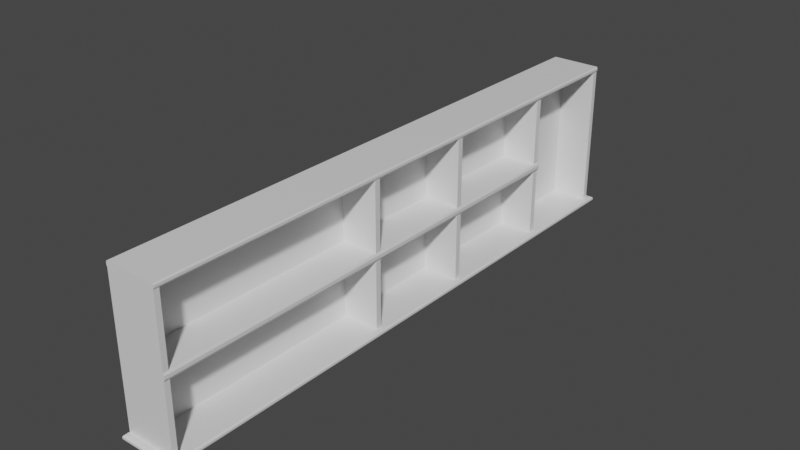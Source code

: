 # Source: barback2.blend  (saved by Blender 3.1.7; exported with 4.5.12 LTS)
import bpy
from mathutils import Matrix  # noqa: F401  (used for matrix-valued properties, if any)

bpy.ops.wm.read_factory_settings(use_empty=True)
scene = bpy.context.scene
scene.name = 'Scene'

# ---- collections
col_collection = bpy.data.collections.new('Collection'); scene.collection.children.link(col_collection)

# ---- materials (node trees are filled in below, after node groups)
mat_material = bpy.data.materials.new('Material')
mat_material.alpha_threshold = 0.0
mat_material.use_transparent_shadow = False
mat_material.line_color = (0.0, 0.0, 0.0, 1.0)

# ---- material node trees
mat_material.use_nodes = True; mat_material.node_tree.nodes.clear()
_N = mat_material.node_tree.nodes; _L = mat_material.node_tree.links
n0 = _N.new('ShaderNodeOutputMaterial'); n0.name = 'Material Output'; n0.location = (300, 300)
n1 = _N.new('ShaderNodeBsdfPrincipled'); n1.name = 'Principled BSDF'; n1.location = (10, 300)
n1.distribution = 'GGX'
n1.subsurface_method = 'RANDOM_WALK_SKIN'
n1.inputs[2].default_value = 0.4
n1.inputs[3].default_value = 1.45
n1.inputs[27].default_value = (0.0, 0.0, 0.0, 1.0)
n1.inputs[28].default_value = 1.0
_L.new(n1.outputs[0], n0.inputs[0])
n0.is_active_output = True

# ---- world
world_world = bpy.data.worlds.new('World'); scene.world = world_world
world_world.use_nodes = True; world_world.node_tree.nodes.clear()
_N = world_world.node_tree.nodes; _L = world_world.node_tree.links
n0 = _N.new('ShaderNodeOutputWorld'); n0.name = 'World Output'; n0.location = (300, 300)
n1 = _N.new('ShaderNodeBackground'); n1.name = 'Background'; n1.location = (10, 300)
n1.inputs[0].default_value = (0.05088, 0.05088, 0.05088, 1.0)
_L.new(n1.outputs[0], n0.inputs[0])
n0.is_active_output = True
world_world.color = (0.05088, 0.05088, 0.05088)
world_world.use_sun_shadow = False
world_world.sun_shadow_jitter_overblur = 0.0

# ---- meshes
me_cube = bpy.data.meshes.new('Cube')
me_cube.from_pydata([(1.0, 1.0, 1.0), (1.0, -1.0, 1.0), (-1.0, 1.0, 1.0), (-1.0, 1.0, -1.0), (-1.0, -1.0, 1.0), (-1.0, -1.0, -1.0), (1.0, 1.0, 0.9333), (1.0, 1.0, -0.9333), (-1.0, -1.0, -0.9333), (-1.0, -1.0, 0.9333), (1.0, -1.0, 0.9333), (1.0, -1.0, -0.9333), (-1.0, 1.0, 0.9333), (-1.0, 1.0, -0.9333), (-1.0, 0.9816, -1.0), (-1.0, -0.9816, -1.0), (1.0, 0.9816, 1.0), (1.0, -0.9816, 1.0), (-1.0, -0.9816, 1.0), (-1.0, 0.9816, 1.0), (1.0, 0.9816, -0.9333), (1.0, -0.9816, -0.9333), (1.0, 0.9816, 0.9333), (1.0, -0.9816, 0.9333), (-1.0, -0.9816, -0.9333), (-1.0, 0.9816, -0.9333), (-1.0, -0.9816, 0.9333), (-1.0, 0.9816, 0.9333), (-0.4682, 0.2063, -0.9333), (-0.4682, 0.2063, -0.05), (-0.4682, 0.9816, -0.05), (-0.4682, 0.9816, -0.9333), (-0.4682, -0.9816, 0.05), (-0.4682, -0.9816, 0.9333), (-0.4682, -0.2063, 0.9333), (-0.4682, -0.2063, 0.05), (1.0, 1.0, -0.05), (1.0, 1.0, 0.05), (-1.0, -1.0, -0.05), (-1.0, -1.0, 0.05), (1.0, -1.0, -0.05), (1.0, -1.0, 0.05), (-1.0, 1.0, 0.05), (-1.0, 1.0, -0.05), (-1.0, -0.9816, -0.05), (-1.0, -0.9816, 0.05), (-1.0, 0.9816, 0.05), (-1.0, 0.9816, -0.05), (1.0, 0.9816, -0.05), (1.0, 0.9816, 0.05), (1.0, -0.9816, 0.05), (1.0, -0.9816, -0.05), (-0.4682, 0.1863, -0.9333), (-0.4682, -0.1863, -0.9333), (-0.4682, -0.1863, -0.05), (-0.4682, 0.1863, -0.05), (-1.0, -0.2063, -1.0), (-1.0, -0.1863, -1.0), (1.0, -0.2063, 1.0), (1.0, -0.1863, 1.0), (-1.0, -0.1863, 1.0), (-1.0, -0.2063, 1.0), (1.0, -0.1863, -0.9333), (1.0, -0.2063, -0.9333), (1.0, -0.2063, 0.9333), (1.0, -0.1863, 0.9333), (-1.0, -0.2063, -0.9333), (-1.0, -0.1863, -0.9333), (-1.0, -0.1863, 0.9333), (-1.0, -0.2063, 0.9333), (1.0, -0.1863, 0.05), (1.0, -0.2063, 0.05), (1.0, -0.2063, -0.05), (1.0, -0.1863, -0.05), (-1.0, -0.1863, -0.05), (-1.0, -0.2063, -0.05), (-1.0, -0.2063, 0.05), (-1.0, -0.1863, 0.05), (-1.0, 0.1863, -1.0), (-1.0, 0.2063, -1.0), (1.0, 0.1863, 1.0), (1.0, 0.2063, 1.0), (-1.0, 0.2063, 1.0), (-1.0, 0.1863, 1.0), (1.0, 0.2063, -0.9333), (1.0, 0.1863, -0.9333), (1.0, 0.1863, 0.9333), (1.0, 0.2063, 0.9333), (-1.0, 0.1863, -0.9333), (-1.0, 0.2063, -0.9333), (-1.0, 0.2063, 0.9333), (-1.0, 0.1863, 0.9333), (1.0, 0.1863, -0.05), (1.0, 0.2063, -0.05), (1.0, 0.2063, 0.05), (1.0, 0.1863, 0.05), (-1.0, 0.1863, 0.05), (-1.0, 0.2063, 0.05), (-1.0, 0.2063, -0.05), (-1.0, 0.1863, -0.05), (-0.4682, -0.2063, -0.9333), (-0.4682, -0.2063, -0.05), (-0.4682, -0.9816, -0.05), (-0.4682, -0.9816, -0.9333), (-0.4682, 0.9816, 0.05), (-0.4682, 0.9816, 0.9333), (-0.4682, 0.2063, 0.9333), (-0.4682, 0.2063, 0.05), (-0.4682, 0.1863, 0.9333), (-0.4682, -0.1863, 0.9333), (-0.4682, -0.1863, 0.05), (-0.4682, 0.1863, 0.05), (1.15, 1.0, -0.9333), (1.15, 1.0, -1.0), (1.15, -1.0, -0.9333), (1.15, -1.0, -1.0), (1.15, 0.9816, -1.0), (1.15, -0.9816, -0.9333), (1.15, -0.9816, -1.0), (1.15, 0.9816, -0.9333), (1.15, -0.1863, -1.0), (1.15, -0.2063, -1.0), (1.15, -0.1863, -0.9333), (1.15, -0.2063, -0.9333), (1.15, 0.2063, -1.0), (1.15, 0.1863, -1.0), (1.15, 0.2063, -0.9333), (1.15, 0.1863, -0.9333), (1.0, -1.015, -0.9333), (1.0, -1.015, -1.0), (-1.0, -1.015, -1.0), (-1.0, -1.015, -0.9333), (1.15, -1.015, -1.0), (1.15, -1.015, -0.9333), (1.0, 1.015, -1.0), (-1.0, 1.015, -1.0), (1.0, 1.015, -0.9333), (-1.0, 1.015, -0.9333), (1.15, 1.015, -0.9333), (1.15, 1.015, -1.0), (-0.4682, 0.6468, 0.05), (1.0, 0.6467, 0.05), (-0.4682, 0.6467, -0.05), (1.0, 0.6467, -0.05), (-1.001, -0.9816, -0.02182), (-1.001, -0.9816, 0.02182), (1.0, 0.9816, -0.02182), (1.0, 0.9816, 0.02182), (1.043, -0.9816, 0.02182), (1.043, -0.9816, -0.02182), (1.0, 1.0, -0.02182), (1.0, 1.0, 0.02182), (-1.001, 0.9816, 0.02182), (-1.001, 0.9816, -0.02182), (-1.001, -1.0, -0.02182), (-1.001, -1.0, 0.02182), (1.043, -1.0, -0.02182), (1.043, -1.0, 0.02182), (-1.001, 1.0, 0.02182), (-1.001, 1.0, -0.02182), (-1.001, -0.2063, -0.02182), (-1.001, -0.2063, 0.02182), (-1.001, -0.1863, 0.02182), (-1.001, -0.1863, -0.02182), (1.043, -0.2063, 0.02182), (1.043, -0.2063, -0.02182), (1.043, -0.1863, -0.02182), (1.043, -0.1863, 0.02182), (-1.001, 0.2063, 0.02182), (-1.001, 0.2063, -0.02182), (-1.001, 0.1863, -0.02182), (-1.001, 0.1863, 0.02182), (1.043, 0.2063, -0.02182), (1.043, 0.2063, 0.02182), (1.043, 0.1863, 0.02182), (1.043, 0.1863, -0.02182), (1.043, 0.6467, 0.02182), (1.043, 0.6467, -0.02182), (-1.029, -1.0, 0.9522), (-1.029, -1.0, 0.9811), (1.029, 1.0, 0.9811), (1.029, 1.0, 0.9522), (1.029, -1.0, 0.9811), (1.029, -1.0, 0.9522), (-1.029, 1.0, 0.9811), (-1.029, 1.0, 0.9522), (1.029, 0.9816, 0.9811), (1.029, 0.9816, 0.9522), (1.029, -0.9816, 0.9811), (1.029, -0.9816, 0.9522), (-1.029, -0.9816, 0.9811), (-1.029, -0.9816, 0.9522), (-1.029, 0.9816, 0.9811), (-1.029, 0.9816, 0.9522), (-1.029, -0.1863, 0.9811), (-1.029, -0.1863, 0.9522), (-1.029, -0.2063, 0.9522), (-1.029, -0.2063, 0.9811), (1.029, -0.2063, 0.9811), (1.029, -0.2063, 0.9522), (1.029, -0.1863, 0.9522), (1.029, -0.1863, 0.9811), (-1.029, 0.2063, 0.9811), (-1.029, 0.2063, 0.9522), (-1.029, 0.1863, 0.9522), (-1.029, 0.1863, 0.9811), (1.029, 0.1863, 0.9811), (1.029, 0.1863, 0.9522), (1.029, 0.2063, 0.9522), (1.029, 0.2063, 0.9811), (-1.054, 1.0, -0.9534), (-1.054, 1.0, -0.9799), (-1.054, -1.0, -0.9799), (-1.054, -1.0, -0.9534), (-1.054, -0.9816, -0.9534), (-1.054, -0.9816, -0.9799), (-1.054, 0.9816, -0.9534), (-1.054, 0.9816, -0.9799), (-1.054, -0.1863, -0.9534), (-1.054, -0.1863, -0.9799), (-1.054, -0.2063, -0.9799), (-1.054, -0.2063, -0.9534), (-1.054, 0.2063, -0.9534), (-1.054, 0.2063, -0.9799), (-1.054, 0.1863, -0.9799), (-1.054, 0.1863, -0.9534), (1.197, 1.0, -0.9534), (1.197, 1.0, -0.9799), (1.197, -1.0, -0.9534), (1.197, -1.0, -0.9799), (1.197, 0.9816, -0.9534), (1.197, 0.9816, -0.9799), (1.197, -0.9816, -0.9534), (1.197, -0.9816, -0.9799), (1.197, -0.2063, -0.9534), (1.197, -0.2063, -0.9799), (1.197, -0.1863, -0.9799), (1.197, -0.1863, -0.9534), (1.197, 0.1863, -0.9534), (1.197, 0.1863, -0.9799), (1.197, 0.2063, -0.9799), (1.197, 0.2063, -0.9534), (1.04, -1.022, -0.9534), (1.04, -1.022, -0.9799), (-1.054, -1.022, -0.9799), (-1.054, -1.022, -0.9534), (1.197, -1.022, -0.9534), (1.197, -1.022, -0.9799), (1.04, 1.022, -0.9534), (1.04, 1.022, -0.9799), (-1.054, 1.022, -0.9534), (-1.054, 1.022, -0.9799), (1.197, 1.022, -0.9534), (1.197, 1.022, -0.9799)], [], [(17, 18, 4, 1), (182, 1, 4, 179), (192, 19, 2, 184), (188, 17, 1, 182), (184, 2, 0, 180), (7, 112, 138, 136), (7, 20, 119, 112), (216, 25, 13, 210), (11, 8, 131, 128), (21, 51, 40, 11), (11, 40, 38, 8), (213, 8, 24, 214), (218, 67, 88, 225), (85, 62, 122, 127), (180, 0, 16, 186), (202, 82, 19, 192), (186, 16, 81, 209), (179, 4, 18, 190), (194, 60, 83, 205), (0, 2, 19, 16), (16, 19, 82, 81), (80, 83, 60, 59), (62, 63, 123, 122), (198, 58, 17, 188), (206, 80, 59, 201), (20, 84, 126, 119), (222, 89, 25, 216), (99, 88, 67, 74, 163, 162, 77, 68, 91, 96, 171, 170), (177, 143, 142, 140, 141, 176), (58, 61, 18, 17), (97, 90, 27, 46, 152, 153, 47, 25, 89, 98, 169, 168), (41, 10, 9, 39), (30, 31, 20, 48, 146, 147, 49, 22, 105, 104), (39, 9, 26, 45, 145, 144, 44, 24, 8, 38, 154, 155), (50, 23, 10, 41), (42, 12, 6, 37, 151, 150, 36, 7, 13, 43, 159, 158), (190, 18, 61, 197), (55, 54, 53, 52), (165, 149, 51, 72), (175, 166, 73, 92), (156, 154, 38, 40), (149, 156, 40, 51), (169, 98, 89, 88, 99, 170, 171, 96, 91, 90, 97, 168), (61, 58, 59, 60), (195, 68, 69, 196), (199, 64, 65, 200), (63, 21, 117, 123), (219, 57, 56, 220), (165, 72, 73, 166), (25, 47, 153, 152, 46, 27, 12, 42, 158, 159, 43, 13), (62, 73, 72, 63), (70, 65, 64, 71), (214, 24, 66, 221), (83, 80, 81, 82), (203, 90, 91, 204), (207, 86, 87, 208), (223, 79, 78, 224), (173, 94, 95, 174), (161, 76, 69, 68, 77, 162, 163, 74, 67, 66, 75, 160), (92, 85, 84, 93), (86, 95, 94, 87), (73, 54, 55, 92), (62, 53, 54, 73), (85, 52, 53, 62), (92, 55, 52, 85), (35, 34, 33, 32), (64, 34, 35, 71), (23, 33, 34, 64), (50, 32, 33, 23), (71, 35, 32, 50), (31, 30, 142, 29, 28), (93, 29, 142, 143), (84, 28, 29, 93), (20, 31, 28, 84), (100, 101, 102, 103), (72, 101, 100, 63), (51, 102, 101, 72), (21, 103, 102, 51), (63, 100, 103, 21), (104, 105, 106, 107, 140), (87, 106, 105, 22), (94, 107, 106, 87), (140, 142, 30, 104), (108, 109, 110, 111), (65, 109, 108, 86), (70, 110, 109, 65), (95, 111, 110, 70), (86, 108, 111, 95), (232, 117, 114, 228), (226, 112, 119, 230), (234, 123, 117, 232), (230, 119, 126, 241), (238, 127, 122, 237), (235, 121, 120, 236), (239, 125, 124, 240), (84, 85, 127, 126), (124, 125, 120, 121, 118, 115, 132, 129, 130, 5, 15, 56, 57, 78, 79, 14, 3, 135, 134, 139, 113, 116), (21, 11, 114, 117), (212, 5, 130, 244), (242, 128, 131, 245), (243, 129, 132, 247), (114, 11, 128, 133), (228, 114, 133, 246), (250, 137, 136, 248), (248, 136, 138, 252), (210, 13, 137, 250), (13, 7, 136, 137), (227, 113, 139, 253), (143, 177, 172, 93), (176, 141, 94, 173), (141, 140, 107, 94), (177, 176, 173, 172), (93, 172, 175, 92), (172, 173, 174, 175), (71, 164, 167, 70), (164, 165, 166, 167), (50, 41, 157, 148), (148, 157, 156, 149), (41, 39, 155, 157), (157, 155, 154, 156), (7, 36, 150, 151, 37, 6, 22, 49, 147, 146, 48, 20), (95, 70, 167, 174), (174, 167, 166, 175), (71, 50, 148, 164), (164, 148, 149, 165), (80, 206, 209, 81), (206, 207, 208, 209), (82, 202, 205, 83), (202, 203, 204, 205), (58, 198, 201, 59), (198, 199, 200, 201), (60, 194, 197, 61), (194, 195, 196, 197), (26, 191, 196, 69), (191, 190, 197, 196), (86, 207, 200, 65), (207, 206, 201, 200), (64, 199, 189, 23), (199, 198, 188, 189), (68, 195, 204, 91), (195, 194, 205, 204), (9, 178, 191, 26), (178, 179, 190, 191), (22, 187, 208, 87), (187, 186, 209, 208), (90, 203, 193, 27), (203, 202, 192, 193), (6, 181, 187, 22), (181, 180, 186, 187), (12, 185, 181, 6), (185, 184, 180, 181), (23, 189, 183, 10), (189, 188, 182, 183), (27, 193, 185, 12), (193, 192, 184, 185), (10, 183, 178, 9), (183, 182, 179, 178), (112, 226, 252, 138), (226, 227, 253, 252), (3, 211, 251, 135), (211, 210, 250, 251), (134, 249, 253, 139), (249, 248, 252, 253), (135, 251, 249, 134), (251, 250, 248, 249), (115, 229, 247, 132), (229, 228, 246, 247), (128, 242, 246, 133), (242, 243, 247, 246), (129, 243, 244, 130), (243, 242, 245, 244), (8, 213, 245, 131), (213, 212, 244, 245), (127, 238, 241, 126), (238, 239, 240, 241), (123, 234, 237, 122), (234, 235, 236, 237), (125, 239, 236, 120), (239, 238, 237, 236), (116, 231, 240, 124), (231, 230, 241, 240), (121, 235, 233, 118), (235, 234, 232, 233), (113, 227, 231, 116), (227, 226, 230, 231), (118, 233, 229, 115), (233, 232, 228, 229), (89, 222, 225, 88), (222, 223, 224, 225), (15, 215, 220, 56), (215, 214, 221, 220), (67, 218, 221, 66), (218, 219, 220, 221), (79, 223, 217, 14), (223, 222, 216, 217), (57, 219, 224, 78), (219, 218, 225, 224), (5, 212, 215, 15), (212, 213, 214, 215), (14, 217, 211, 3), (217, 216, 210, 211), (24, 44, 144, 145, 45, 26, 69, 76, 161, 160, 75, 66)])
_uv = me_cube.uv_layers.new(name='UVMap')
_uv.uv.foreach_set('vector', [0.625, 0.6667, 0.875, 0.6667, 0.875, 0.75, 0.625, 0.75, 0.5972, 0.75, 0.625, 0.75, 0.625, 1.0, 0.5972, 1.0, 0.5972, 0.1667, 0.625, 0.1667, 0.625, 0.25, 0.5972, 0.25, 0.5972, 0.6667, 0.625, 0.6667, 0.625, 0.75, 0.5972, 0.75, 0.5972, 0.25, 0.625, 0.25, 0.625, 0.5, 0.5972, 0.5, 0.4583, 0.5, 0.4583, 0.5, 0.4583, 0.5, 0.4583, 0.5, 0.4583, 0.5, 0.4583, 0.5833, 0.4583, 0.5833, 0.4583, 0.5, 0.4306, 0.1667, 0.4583, 0.1667, 0.4583, 0.25, 0.4306, 0.25, 0.4583, 0.75, 0.4583, 1.0, 0.4583, 1.0, 0.4583, 0.75, 0.4583, 0.6667, 0.4978, 0.6667, 0.4978, 0.75, 0.4583, 0.75, 0.4583, 0.75, 0.4978, 0.75, 0.4978, 1.0, 0.4583, 1.0, 0.4306, 0.0, 0.4583, 0.0, 0.4583, 0.08333, 0.4306, 0.08333, 0.4306, 0.1052, 0.4583, 0.1052, 0.4583, 0.1448, 0.4306, 0.1448, 0.4583, 0.6052, 0.4583, 0.6448, 0.4583, 0.6448, 0.4583, 0.6052, 0.5972, 0.5, 0.625, 0.5, 0.625, 0.5833, 0.5972, 0.5833, 0.5972, 0.1461, 0.625, 0.1461, 0.625, 0.1667, 0.5972, 0.1667, 0.5972, 0.5833, 0.625, 0.5833, 0.625, 0.6039, 0.5972, 0.6039, 0.5972, 0.0, 0.625, 0.0, 0.625, 0.08333, 0.5972, 0.08333, 0.5972, 0.1052, 0.625, 0.1052, 0.625, 0.1448, 0.5972, 0.1448, 0.625, 0.5, 0.875, 0.5, 0.875, 0.5833, 0.625, 0.5833, 0.625, 0.5833, 0.875, 0.5833, 0.875, 0.6039, 0.625, 0.6039, 0.625, 0.6052, 0.875, 0.6052, 0.875, 0.6448, 0.625, 0.6448, 0.4583, 0.6448, 0.4583, 0.6461, 0.4583, 0.6461, 0.4583, 0.6448, 0.5972, 0.6461, 0.625, 0.6461, 0.625, 0.6667, 0.5972, 0.6667, 0.5972, 0.6052, 0.625, 0.6052, 0.625, 0.6448, 0.5972, 0.6448, 0.4583, 0.5833, 0.4583, 0.6039, 0.4583, 0.6039, 0.4583, 0.5833, 0.4306, 0.1461, 0.4583, 0.1461, 0.4583, 0.1667, 0.4306, 0.1667, 0.4978, 0.1448, 0.4583, 0.1448, 0.4583, 0.1052, 0.4978, 0.1052, 0.4993, 0.1052, 0.5007, 0.1052, 0.5022, 0.1052, 0.5417, 0.1052, 0.5417, 0.1448, 0.5022, 0.1448, 0.5007, 0.1448, 0.4993, 0.1448, 0.4993, 0.5919, 0.4978, 0.5919, 0.0, 0.0, 0.5022, 0.5917, 0.5022, 0.5919, 0.5007, 0.5919, 0.625, 0.6461, 0.875, 0.6461, 0.875, 0.6667, 0.625, 0.6667, 0.5022, 0.1461, 0.5417, 0.1461, 0.5417, 0.1667, 0.5022, 0.1667, 0.5007, 0.1667, 0.4993, 0.1667, 0.4978, 0.1667, 0.4583, 0.1667, 0.4583, 0.1461, 0.4978, 0.1461, 0.4993, 0.1461, 0.5007, 0.1461, 0.5022, 0.75, 0.5417, 0.75, 0.5417, 1.0, 0.5022, 1.0, 0.4978, 0.5833, 0.4583, 0.5833, 0.4583, 0.5833, 0.4978, 0.5833, 0.4993, 0.5833, 0.5007, 0.5833, 0.5022, 0.5833, 0.5417, 0.5833, 0.5417, 0.5833, 0.5022, 0.5833, 0.5022, 0.0, 0.5417, 0.0, 0.5417, 0.08333, 0.5022, 0.08333, 0.5007, 0.08333, 0.4993, 0.08333, 0.4978, 0.08333, 0.4583, 0.08333, 0.4583, 0.0, 0.4978, 0.0, 0.4993, 0.0, 0.5007, 0.0, 0.5022, 0.6667, 0.5417, 0.6667, 0.5417, 0.75, 0.5022, 0.75, 0.5022, 0.25, 0.5417, 0.25, 0.5417, 0.5, 0.5022, 0.5, 0.5007, 0.5, 0.4993, 0.5, 0.4978, 0.5, 0.4583, 0.5, 0.4583, 0.25, 0.4978, 0.25, 0.4993, 0.25, 0.5007, 0.25, 0.5972, 0.08333, 0.625, 0.08333, 0.625, 0.1039, 0.5972, 0.1039, 0.4978, 0.6052, 0.4978, 0.6448, 0.4583, 0.6448, 0.4583, 0.6052, 0.4993, 0.6461, 0.4993, 0.6667, 0.4978, 0.6667, 0.4978, 0.6461, 0.4993, 0.6052, 0.4993, 0.6448, 0.4978, 0.6448, 0.4978, 0.6052, 0.4993, 0.75, 0.4993, 1.0, 0.4978, 1.0, 0.4978, 0.75, 0.4993, 0.6667, 0.4993, 0.75, 0.4978, 0.75, 0.4978, 0.6667, 0.4993, 0.1461, 0.4978, 0.1461, 0.4583, 0.1461, 0.4583, 0.1448, 0.4978, 0.1448, 0.4993, 0.1448, 0.5007, 0.1448, 0.5022, 0.1448, 0.5417, 0.1448, 0.5417, 0.1461, 0.5022, 0.1461, 0.5007, 0.1461, 0.875, 0.6461, 0.625, 0.6461, 0.625, 0.6448, 0.875, 0.6448, 0.5694, 0.1052, 0.5417, 0.1052, 0.5417, 0.1039, 0.5694, 0.1039, 0.5694, 0.6461, 0.5417, 0.6461, 0.5417, 0.6448, 0.5694, 0.6448, 0.4583, 0.6461, 0.4583, 0.6667, 0.4583, 0.6667, 0.4583, 0.6461, 0.4028, 0.1052, 0.375, 0.1052, 0.375, 0.1039, 0.4028, 0.1039, 0.4993, 0.6461, 0.4978, 0.6461, 0.4978, 0.6448, 0.4993, 0.6448, 0.4583, 0.1667, 0.4978, 0.1667, 0.4993, 0.1667, 0.5007, 0.1667, 0.5022, 0.1667, 0.5417, 0.1667, 0.5417, 0.25, 0.5022, 0.25, 0.5007, 0.25, 0.4993, 0.25, 0.4978, 0.25, 0.4583, 0.25, 0.4583, 0.6448, 0.4978, 0.6448, 0.4978, 0.6461, 0.4583, 0.6461, 0.5022, 0.6448, 0.5417, 0.6448, 0.5417, 0.6461, 0.5022, 0.6461, 0.4306, 0.08333, 0.4583, 0.08333, 0.4583, 0.1039, 0.4306, 0.1039, 0.875, 0.6052, 0.625, 0.6052, 0.625, 0.6039, 0.875, 0.6039, 0.5694, 0.1461, 0.5417, 0.1461, 0.5417, 0.1448, 0.5694, 0.1448, 0.5694, 0.6052, 0.5417, 0.6052, 0.5417, 0.6039, 0.5694, 0.6039, 0.4028, 0.1461, 0.375, 0.1461, 0.375, 0.1448, 0.4028, 0.1448, 0.5007, 0.6039, 0.5022, 0.6039, 0.5022, 0.6052, 0.5007, 0.6052, 0.5007, 0.1039, 0.5022, 0.1039, 0.5417, 0.1039, 0.5417, 0.1052, 0.5022, 0.1052, 0.5007, 0.1052, 0.4993, 0.1052, 0.4978, 0.1052, 0.4583, 0.1052, 0.4583, 0.1039, 0.4978, 0.1039, 0.4993, 0.1039, 0.4978, 0.6052, 0.4583, 0.6052, 0.4583, 0.6039, 0.4978, 0.6039, 0.5417, 0.6052, 0.5022, 0.6052, 0.5022, 0.6039, 0.5417, 0.6039, 0.4978, 0.6448, 0.4978, 0.6448, 0.4978, 0.6052, 0.4978, 0.6052, 0.4583, 0.6448, 0.4583, 0.6448, 0.4978, 0.6448, 0.4978, 0.6448, 0.4583, 0.6052, 0.4583, 0.6052, 0.4583, 0.6448, 0.4583, 0.6448, 0.4978, 0.6052, 0.4978, 0.6052, 0.4583, 0.6052, 0.4583, 0.6052, 0.5022, 0.6461, 0.5417, 0.6461, 0.5417, 0.6667, 0.5022, 0.6667, 0.5417, 0.6461, 0.5417, 0.6461, 0.5022, 0.6461, 0.5022, 0.6461, 0.5417, 0.6667, 0.5417, 0.6667, 0.5417, 0.6461, 0.5417, 0.6461, 0.5022, 0.6667, 0.5022, 0.6667, 0.5417, 0.6667, 0.5417, 0.6667, 0.5022, 0.6461, 0.5022, 0.6461, 0.5022, 0.6667, 0.5022, 0.6667, 0.4583, 0.5833, 0.4978, 0.5833, 0.4978, 0.5918, 0.4978, 0.6039, 0.4583, 0.6039, 0.4978, 0.6039, 0.4978, 0.6039, 0.4978, 0.5918, 0.4978, 0.5919, 0.4583, 0.6039, 0.4583, 0.6039, 0.4978, 0.6039, 0.4978, 0.6039, 0.4583, 0.5833, 0.4583, 0.5833, 0.4583, 0.6039, 0.4583, 0.6039, 0.4583, 0.6461, 0.4978, 0.6461, 0.4978, 0.6667, 0.4583, 0.6667, 0.4978, 0.6461, 0.4978, 0.6461, 0.4583, 0.6461, 0.4583, 0.6461, 0.4978, 0.6667, 0.4978, 0.6667, 0.4978, 0.6461, 0.4978, 0.6461, 0.4583, 0.6667, 0.4583, 0.6667, 0.4978, 0.6667, 0.4978, 0.6667, 0.4583, 0.6461, 0.4583, 0.6461, 0.4583, 0.6667, 0.4583, 0.6667, 0.5022, 0.5833, 0.5417, 0.5833, 0.5417, 0.6039, 0.5022, 0.6039, 0.5022, 0.5917, 0.5417, 0.6039, 0.5417, 0.6039, 0.5417, 0.5833, 0.5417, 0.5833, 0.5022, 0.6039, 0.5022, 0.6039, 0.5417, 0.6039, 0.5417, 0.6039, 0.0, 0.0, 0.0, 0.0, 0.0, 0.0, 0.0, 0.0, 0.5417, 0.6052, 0.5417, 0.6448, 0.5022, 0.6448, 0.5022, 0.6052, 0.5417, 0.6448, 0.5417, 0.6448, 0.5417, 0.6052, 0.5417, 0.6052, 0.5022, 0.6448, 0.5022, 0.6448, 0.5417, 0.6448, 0.5417, 0.6448, 0.5022, 0.6052, 0.5022, 0.6052, 0.5022, 0.6448, 0.5022, 0.6448, 0.5417, 0.6052, 0.5417, 0.6052, 0.5022, 0.6052, 0.5022, 0.6052, 0.4306, 0.6667, 0.4583, 0.6667, 0.4583, 0.75, 0.4306, 0.75, 0.4306, 0.5, 0.4583, 0.5, 0.4583, 0.5833, 0.4306, 0.5833, 0.4306, 0.6461, 0.4583, 0.6461, 0.4583, 0.6667, 0.4306, 0.6667, 0.4306, 0.5833, 0.4583, 0.5833, 0.4583, 0.6039, 0.4306, 0.6039, 0.4306, 0.6052, 0.4583, 0.6052, 0.4583, 0.6448, 0.4306, 0.6448, 0.4028, 0.6461, 0.375, 0.6461, 0.375, 0.6448, 0.4028, 0.6448, 0.4028, 0.6052, 0.375, 0.6052, 0.375, 0.6039, 0.4028, 0.6039, 0.4583, 0.6039, 0.4583, 0.6052, 0.4583, 0.6052, 0.4583, 0.6039, 0.375, 0.6039, 0.375, 0.6052, 0.375, 0.6448, 0.375, 0.6461, 0.375, 0.6667, 0.375, 0.75, 0.375, 0.75, 0.375, 0.75, 0.125, 0.75, 0.125, 0.75, 0.125, 0.6667, 0.125, 0.6461, 0.125, 0.6448, 0.125, 0.6052, 0.125, 0.6039, 0.125, 0.5833, 0.125, 0.5, 0.125, 0.5, 0.375, 0.5, 0.375, 0.5, 0.375, 0.5, 0.375, 0.5833, 0.4583, 0.6667, 0.4583, 0.75, 0.4583, 0.75, 0.4583, 0.6667, 0.4028, 0.0, 0.375, 0.0, 0.375, 0.0, 0.4028, 0.0, 0.4306, 0.75, 0.4583, 0.75, 0.4583, 1.0, 0.4306, 1.0, 0.4028, 0.75, 0.375, 0.75, 0.375, 0.75, 0.4028, 0.75, 0.4583, 0.75, 0.4583, 0.75, 0.4583, 0.75, 0.4583, 0.75, 0.4306, 0.75, 0.4583, 0.75, 0.4583, 0.75, 0.4306, 0.75, 0.4306, 0.25, 0.4583, 0.25, 0.4583, 0.5, 0.4306, 0.5, 0.4306, 0.5, 0.4583, 0.5, 0.4583, 0.5, 0.4306, 0.5, 0.4306, 0.25, 0.4583, 0.25, 0.4583, 0.25, 0.4306, 0.25, 0.4583, 0.25, 0.4583, 0.5, 0.4583, 0.5, 0.4583, 0.25, 0.4028, 0.5, 0.375, 0.5, 0.375, 0.5, 0.4028, 0.5, 0.4978, 0.5919, 0.4993, 0.5919, 0.4993, 0.6039, 0.4978, 0.6039, 0.5007, 0.5919, 0.5022, 0.5919, 0.5022, 0.6039, 0.5007, 0.6039, 0.5022, 0.5919, 0.5022, 0.5917, 0.5022, 0.6039, 0.5022, 0.6039, 0.4993, 0.5919, 0.5007, 0.5919, 0.5007, 0.6039, 0.4993, 0.6039, 0.4978, 0.6039, 0.4993, 0.6039, 0.4993, 0.6052, 0.4978, 0.6052, 0.4993, 0.6039, 0.5007, 0.6039, 0.5007, 0.6052, 0.4993, 0.6052, 0.5022, 0.6461, 0.5007, 0.6461, 0.5007, 0.6448, 0.5022, 0.6448, 0.5007, 0.6461, 0.4993, 0.6461, 0.4993, 0.6448, 0.5007, 0.6448, 0.5022, 0.6667, 0.5022, 0.75, 0.5007, 0.75, 0.5007, 0.6667, 0.5007, 0.6667, 0.5007, 0.75, 0.4993, 0.75, 0.4993, 0.6667, 0.5022, 0.75, 0.5022, 1.0, 0.5007, 1.0, 0.5007, 0.75, 0.5007, 0.75, 0.5007, 1.0, 0.4993, 1.0, 0.4993, 0.75, 0.4583, 0.5, 0.4978, 0.5, 0.4993, 0.5, 0.5007, 0.5, 0.5022, 0.5, 0.5417, 0.5, 0.5417, 0.5833, 0.5022, 0.5833, 0.5007, 0.5833, 0.4993, 0.5833, 0.4978, 0.5833, 0.4583, 0.5833, 0.5022, 0.6052, 0.5022, 0.6448, 0.5007, 0.6448, 0.5007, 0.6052, 0.5007, 0.6052, 0.5007, 0.6448, 0.4993, 0.6448, 0.4993, 0.6052, 0.5022, 0.6461, 0.5022, 0.6667, 0.5007, 0.6667, 0.5007, 0.6461, 0.5007, 0.6461, 0.5007, 0.6667, 0.4993, 0.6667, 0.4993, 0.6461, 0.625, 0.6052, 0.5972, 0.6052, 0.5972, 0.6039, 0.625, 0.6039, 0.5972, 0.6052, 0.5694, 0.6052, 0.5694, 0.6039, 0.5972, 0.6039, 0.625, 0.1461, 0.5972, 0.1461, 0.5972, 0.1448, 0.625, 0.1448, 0.5972, 0.1461, 0.5694, 0.1461, 0.5694, 0.1448, 0.5972, 0.1448, 0.625, 0.6461, 0.5972, 0.6461, 0.5972, 0.6448, 0.625, 0.6448, 0.5972, 0.6461, 0.5694, 0.6461, 0.5694, 0.6448, 0.5972, 0.6448, 0.625, 0.1052, 0.5972, 0.1052, 0.5972, 0.1039, 0.625, 0.1039, 0.5972, 0.1052, 0.5694, 0.1052, 0.5694, 0.1039, 0.5972, 0.1039, 0.5417, 0.08333, 0.5694, 0.08333, 0.5694, 0.1039, 0.5417, 0.1039, 0.5694, 0.08333, 0.5972, 0.08333, 0.5972, 0.1039, 0.5694, 0.1039, 0.5417, 0.6052, 0.5694, 0.6052, 0.5694, 0.6448, 0.5417, 0.6448, 0.5694, 0.6052, 0.5972, 0.6052, 0.5972, 0.6448, 0.5694, 0.6448, 0.5417, 0.6461, 0.5694, 0.6461, 0.5694, 0.6667, 0.5417, 0.6667, 0.5694, 0.6461, 0.5972, 0.6461, 0.5972, 0.6667, 0.5694, 0.6667, 0.5417, 0.1052, 0.5694, 0.1052, 0.5694, 0.1448, 0.5417, 0.1448, 0.5694, 0.1052, 0.5972, 0.1052, 0.5972, 0.1448, 0.5694, 0.1448, 0.5417, 0.0, 0.5694, 0.0, 0.5694, 0.08333, 0.5417, 0.08333, 0.5694, 0.0, 0.5972, 0.0, 0.5972, 0.08333, 0.5694, 0.08333, 0.5417, 0.5833, 0.5694, 0.5833, 0.5694, 0.6039, 0.5417, 0.6039, 0.5694, 0.5833, 0.5972, 0.5833, 0.5972, 0.6039, 0.5694, 0.6039, 0.5417, 0.1461, 0.5694, 0.1461, 0.5694, 0.1667, 0.5417, 0.1667, 0.5694, 0.1461, 0.5972, 0.1461, 0.5972, 0.1667, 0.5694, 0.1667, 0.5417, 0.5, 0.5694, 0.5, 0.5694, 0.5833, 0.5417, 0.5833, 0.5694, 0.5, 0.5972, 0.5, 0.5972, 0.5833, 0.5694, 0.5833, 0.5417, 0.25, 0.5694, 0.25, 0.5694, 0.5, 0.5417, 0.5, 0.5694, 0.25, 0.5972, 0.25, 0.5972, 0.5, 0.5694, 0.5, 0.5417, 0.6667, 0.5694, 0.6667, 0.5694, 0.75, 0.5417, 0.75, 0.5694, 0.6667, 0.5972, 0.6667, 0.5972, 0.75, 0.5694, 0.75, 0.5417, 0.1667, 0.5694, 0.1667, 0.5694, 0.25, 0.5417, 0.25, 0.5694, 0.1667, 0.5972, 0.1667, 0.5972, 0.25, 0.5694, 0.25, 0.5417, 0.75, 0.5694, 0.75, 0.5694, 1.0, 0.5417, 1.0, 0.5694, 0.75, 0.5972, 0.75, 0.5972, 1.0, 0.5694, 1.0, 0.4583, 0.5, 0.4306, 0.5, 0.4306, 0.5, 0.4583, 0.5, 0.4306, 0.5, 0.4028, 0.5, 0.4028, 0.5, 0.4306, 0.5, 0.375, 0.25, 0.4028, 0.25, 0.4028, 0.25, 0.375, 0.25, 0.4028, 0.25, 0.4306, 0.25, 0.4306, 0.25, 0.4028, 0.25, 0.375, 0.5, 0.4028, 0.5, 0.4028, 0.5, 0.375, 0.5, 0.4028, 0.5, 0.4306, 0.5, 0.4306, 0.5, 0.4028, 0.5, 0.375, 0.25, 0.4028, 0.25, 0.4028, 0.5, 0.375, 0.5, 0.4028, 0.25, 0.4306, 0.25, 0.4306, 0.5, 0.4028, 0.5, 0.375, 0.75, 0.4028, 0.75, 0.4028, 0.75, 0.375, 0.75, 0.4028, 0.75, 0.4306, 0.75, 0.4306, 0.75, 0.4028, 0.75, 0.4583, 0.75, 0.4306, 0.75, 0.4306, 0.75, 0.4583, 0.75, 0.4306, 0.75, 0.4028, 0.75, 0.4028, 0.75, 0.4306, 0.75, 0.375, 0.75, 0.4028, 0.75, 0.4028, 1.0, 0.375, 1.0, 0.4028, 0.75, 0.4306, 0.75, 0.4306, 1.0, 0.4028, 1.0, 0.4583, 0.0, 0.4306, 0.0, 0.4306, 0.0, 0.4583, 0.0, 0.4306, 0.0, 0.4028, 0.0, 0.4028, 0.0, 0.4306, 0.0, 0.4583, 0.6052, 0.4306, 0.6052, 0.4306, 0.6039, 0.4583, 0.6039, 0.4306, 0.6052, 0.4028, 0.6052, 0.4028, 0.6039, 0.4306, 0.6039, 0.4583, 0.6461, 0.4306, 0.6461, 0.4306, 0.6448, 0.4583, 0.6448, 0.4306, 0.6461, 0.4028, 0.6461, 0.4028, 0.6448, 0.4306, 0.6448, 0.375, 0.6052, 0.4028, 0.6052, 0.4028, 0.6448, 0.375, 0.6448, 0.4028, 0.6052, 0.4306, 0.6052, 0.4306, 0.6448, 0.4028, 0.6448, 0.375, 0.5833, 0.4028, 0.5833, 0.4028, 0.6039, 0.375, 0.6039, 0.4028, 0.5833, 0.4306, 0.5833, 0.4306, 0.6039, 0.4028, 0.6039, 0.375, 0.6461, 0.4028, 0.6461, 0.4028, 0.6667, 0.375, 0.6667, 0.4028, 0.6461, 0.4306, 0.6461, 0.4306, 0.6667, 0.4028, 0.6667, 0.375, 0.5, 0.4028, 0.5, 0.4028, 0.5833, 0.375, 0.5833, 0.4028, 0.5, 0.4306, 0.5, 0.4306, 0.5833, 0.4028, 0.5833, 0.375, 0.6667, 0.4028, 0.6667, 0.4028, 0.75, 0.375, 0.75, 0.4028, 0.6667, 0.4306, 0.6667, 0.4306, 0.75, 0.4028, 0.75, 0.4583, 0.1461, 0.4306, 0.1461, 0.4306, 0.1448, 0.4583, 0.1448, 0.4306, 0.1461, 0.4028, 0.1461, 0.4028, 0.1448, 0.4306, 0.1448, 0.375, 0.08333, 0.4028, 0.08333, 0.4028, 0.1039, 0.375, 0.1039, 0.4028, 0.08333, 0.4306, 0.08333, 0.4306, 0.1039, 0.4028, 0.1039, 0.4583, 0.1052, 0.4306, 0.1052, 0.4306, 0.1039, 0.4583, 0.1039, 0.4306, 0.1052, 0.4028, 0.1052, 0.4028, 0.1039, 0.4306, 0.1039, 0.375, 0.1461, 0.4028, 0.1461, 0.4028, 0.1667, 0.375, 0.1667, 0.4028, 0.1461, 0.4306, 0.1461, 0.4306, 0.1667, 0.4028, 0.1667, 0.375, 0.1052, 0.4028, 0.1052, 0.4028, 0.1448, 0.375, 0.1448, 0.4028, 0.1052, 0.4306, 0.1052, 0.4306, 0.1448, 0.4028, 0.1448, 0.375, 0.0, 0.4028, 0.0, 0.4028, 0.08333, 0.375, 0.08333, 0.4028, 0.0, 0.4306, 0.0, 0.4306, 0.08333, 0.4028, 0.08333, 0.375, 0.1667, 0.4028, 0.1667, 0.4028, 0.25, 0.375, 0.25, 0.4028, 0.1667, 0.4306, 0.1667, 0.4306, 0.25, 0.4028, 0.25, 0.4583, 0.08333, 0.4978, 0.08333, 0.4993, 0.08333, 0.5007, 0.08333, 0.5022, 0.08333, 0.5417, 0.08333, 0.5417, 0.1039, 0.5022, 0.1039, 0.5007, 0.1039, 0.4993, 0.1039, 0.4978, 0.1039, 0.4583, 0.1039])
me_cube.materials.append(mat_material)
me_cube.use_remesh_preserve_volume = False
me_cube.use_remesh_preserve_attributes = False
me_cube.use_mirror_vertex_groups = False
me_cube.update()
me_cube_003 = bpy.data.meshes.new('Cube.003')
me_cube_003.from_pydata([(-0.5, -0.5, -0.5), (-0.5, -0.5, 0.5), (-0.5, 0.5, -0.5), (-0.5, 0.5, 0.5), (0.5, -0.5, -0.5), (0.5, -0.5, 0.5), (0.5, 0.5, -0.5), (0.5, 0.5, 0.5)], [(2, 0), (1, 3)], [(2, 3, 7, 6), (6, 7, 5, 4), (4, 5, 1, 0)])
_uv = me_cube_003.uv_layers.new(name='UVMap')
_uv.uv.foreach_set('vector', [0.375, 0.25, 0.625, 0.25, 0.625, 0.5, 0.375, 0.5, 0.375, 0.5, 0.625, 0.5, 0.625, 0.75, 0.375, 0.75, 0.375, 0.75, 0.625, 0.75, 0.625, 1.0, 0.375, 1.0])
me_cube_003.use_remesh_fix_poles = True
me_cube_003.use_remesh_preserve_attributes = False
me_cube_003.update()

# ---- objects
ob_barback = bpy.data.objects.new('Barback', me_cube)
ob_divider = bpy.data.objects.new('Divider', me_cube_003)

# ---- transforms, parenting, visibility, modifiers, constraints
ob_barback.location = (0.0, 0.0, 0.0)
ob_barback.scale = (0.325, 3.75, 1.0)
ob_barback.lock_rotations_4d = False
ob_barback.empty_display_type = 'ARROWS'
ob_barback.lineart.crease_threshold = 0.0
ob_divider.location = (0.03643, 2.382, -0.008909)
ob_divider.scale = (0.5584, 0.0789, 1.896)

# ---- collection membership
col_collection.objects.link(ob_barback)
col_collection.objects.link(ob_divider)

# ---- scene / render settings (as saved in the file)
scene.frame_start = 1; scene.frame_end = 250; scene.frame_set(1)
scene.render.engine = 'BLENDER_EEVEE_NEXT'
scene.cycles.sampling_pattern = 'TABULATED_SOBOL'
scene.cycles.use_light_tree = False
scene.view_settings.view_transform = 'Filmic'
bpy.context.view_layer.update()

# ---- added for rendering (the .blend has no active camera and no usable light): camera, sun
cam_auto = bpy.data.cameras.new('AutoCamera')
cam_auto.lens = 50.0
cam_auto.sensor_width = 36.0
cam_auto.clip_end = 1000.0
ob_auto_camera = bpy.data.objects.new('AutoCamera', cam_auto)
scene.collection.objects.link(ob_auto_camera)
ob_auto_camera.location = (7.38346, -8.83245, 5.8883)
ob_auto_camera.rotation_euler = (1.09748, -7.21219e-08, 0.694738)
scene.camera = ob_auto_camera
light_auto_sun = bpy.data.lights.new('AutoSun', 'SUN')
light_auto_sun.energy = 3.0
light_auto_sun.angle = 0.0523599
ob_auto_sun = bpy.data.objects.new('AutoSun', light_auto_sun)
scene.collection.objects.link(ob_auto_sun)
ob_auto_sun.rotation_euler = (0.872665, 0.174533, 0.523599)
bpy.context.view_layer.update()
